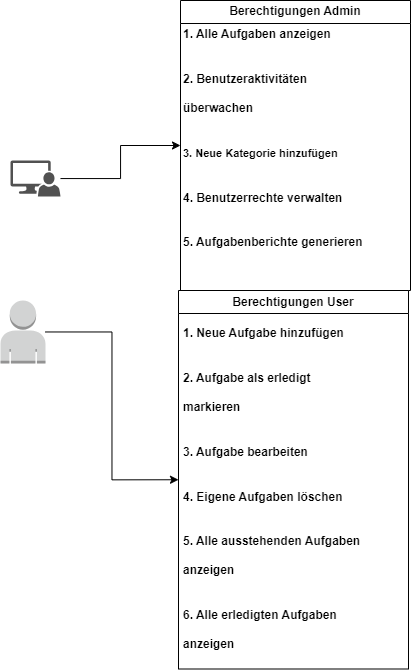

The diagram above was exported from draw.io. Its source (the exported page's mxGraphModel, read from the mxfile embedded in the PNG):
<mxGraphModel dx="1501" dy="713" grid="1" gridSize="10" guides="1" tooltips="1" connect="1" arrows="1" fold="1" page="1" pageScale="1" pageWidth="827" pageHeight="1169" math="0" shadow="0">
  <root>
    <mxCell id="0" />
    <mxCell id="1" parent="0" />
    <mxCell id="iM2oCPDI9qvTspUkFeBU-8" style="edgeStyle=orthogonalEdgeStyle;rounded=0;orthogonalLoop=1;jettySize=auto;html=1;entryX=0;entryY=0.5;entryDx=0;entryDy=0;" edge="1" parent="1" source="iM2oCPDI9qvTspUkFeBU-1" target="iM2oCPDI9qvTspUkFeBU-5">
      <mxGeometry relative="1" as="geometry" />
    </mxCell>
    <mxCell id="iM2oCPDI9qvTspUkFeBU-1" value="" style="sketch=0;pointerEvents=1;shadow=0;dashed=0;html=1;strokeColor=none;labelPosition=center;verticalLabelPosition=bottom;verticalAlign=top;align=center;fillColor=#515151;shape=mxgraph.mscae.system_center.admin_console" vertex="1" parent="1">
      <mxGeometry x="150" y="160" width="50" height="36" as="geometry" />
    </mxCell>
    <mxCell id="iM2oCPDI9qvTspUkFeBU-7" style="edgeStyle=orthogonalEdgeStyle;rounded=0;orthogonalLoop=1;jettySize=auto;html=1;entryX=0;entryY=0.5;entryDx=0;entryDy=0;" edge="1" parent="1" source="iM2oCPDI9qvTspUkFeBU-4" target="iM2oCPDI9qvTspUkFeBU-6">
      <mxGeometry relative="1" as="geometry" />
    </mxCell>
    <mxCell id="iM2oCPDI9qvTspUkFeBU-4" value="" style="outlineConnect=0;dashed=0;verticalLabelPosition=bottom;verticalAlign=top;align=center;html=1;shape=mxgraph.aws3.user;fillColor=#D2D3D3;gradientColor=none;" vertex="1" parent="1">
      <mxGeometry x="140" y="300" width="45" height="63" as="geometry" />
    </mxCell>
    <mxCell id="iM2oCPDI9qvTspUkFeBU-5" value="Berechtigungen Admin" style="swimlane;whiteSpace=wrap;html=1;" vertex="1" parent="1">
      <mxGeometry x="320" width="230" height="290" as="geometry" />
    </mxCell>
    <mxCell id="iM2oCPDI9qvTspUkFeBU-12" value="&lt;h1&gt;&lt;font style=&quot;font-size: 12px;&quot;&gt;1. Alle Aufgaben anzeigen&lt;/font&gt;&lt;/h1&gt;&lt;h1&gt;&lt;font style=&quot;font-size: 12px;&quot;&gt;2. Benutzeraktivitäten überwachen&lt;/font&gt;&lt;/h1&gt;&lt;h1&gt;&lt;font style=&quot;font-size: 11px;&quot;&gt;3. Neue Kategorie hinzufügen&lt;/font&gt;&lt;/h1&gt;&lt;h1&gt;&lt;font style=&quot;font-size: 12px;&quot;&gt;4. Benutzerrechte verwalten&lt;/font&gt;&lt;/h1&gt;&lt;h1&gt;&lt;font style=&quot;font-size: 12px;&quot;&gt;5. Aufgabenberichte generieren&lt;/font&gt;&lt;/h1&gt;" style="text;html=1;strokeColor=none;fillColor=none;spacing=5;spacingTop=-20;whiteSpace=wrap;overflow=hidden;rounded=0;" vertex="1" parent="iM2oCPDI9qvTspUkFeBU-5">
      <mxGeometry x="-2" y="10" width="190" height="270" as="geometry" />
    </mxCell>
    <mxCell id="iM2oCPDI9qvTspUkFeBU-6" value="Berechtigungen User" style="swimlane;whiteSpace=wrap;html=1;" vertex="1" parent="1">
      <mxGeometry x="318" y="290" width="230" height="378.5" as="geometry" />
    </mxCell>
    <mxCell id="iM2oCPDI9qvTspUkFeBU-11" value="&lt;h1&gt;&lt;font style=&quot;font-size: 12px;&quot;&gt;1. Neue Aufgabe hinzufügen&lt;/font&gt;&lt;/h1&gt;&lt;h1&gt;&lt;font style=&quot;font-size: 12px;&quot;&gt;2. Aufgabe als erledigt markieren&lt;/font&gt;&lt;/h1&gt;&lt;h1&gt;&lt;font style=&quot;font-size: 12px;&quot;&gt;3. Aufgabe bearbeiten&lt;/font&gt;&lt;/h1&gt;&lt;h1&gt;&lt;font style=&quot;font-size: 12px;&quot;&gt;4. Eigene Aufgaben löschen&lt;/font&gt;&lt;/h1&gt;&lt;h1&gt;&lt;font style=&quot;font-size: 12px;&quot;&gt;5. Alle ausstehenden Aufgaben anzeigen&lt;/font&gt;&lt;/h1&gt;&lt;h1&gt;&lt;font style=&quot;font-size: 12px;&quot;&gt;6. Alle erledigten Aufgaben anzeigen&lt;/font&gt;&lt;/h1&gt;" style="text;html=1;strokeColor=none;fillColor=none;spacing=5;spacingTop=-20;whiteSpace=wrap;overflow=hidden;rounded=0;" vertex="1" parent="iM2oCPDI9qvTspUkFeBU-6">
      <mxGeometry y="18.5" width="190" height="360" as="geometry" />
    </mxCell>
  </root>
</mxGraphModel>